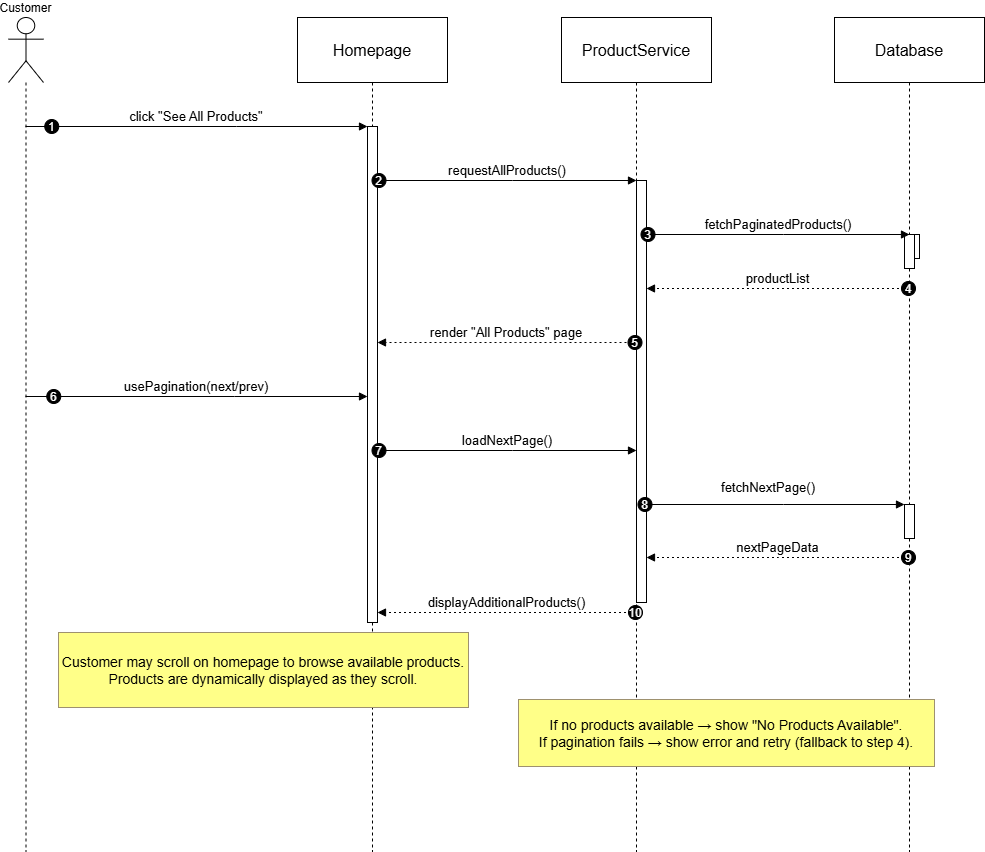

The diagram above was exported from draw.io. Its source (the exported page's mxGraphModel, read from the mxfile embedded in the PNG):
<mxGraphModel dx="938" dy="576" grid="1" gridSize="10" guides="1" tooltips="1" connect="1" arrows="1" fold="1" page="1" pageScale="1" pageWidth="850" pageHeight="1100" math="0" shadow="0">
  <root>
    <mxCell id="0" />
    <mxCell id="1" parent="0" />
    <mxCell id="PGY-TgEUq9DLEnqNjI4P-1" parent="1" style="shape=umlLifeline;perimeter=lifelinePerimeter;whiteSpace=wrap;container=1;dropTarget=0;collapsible=0;recursiveResize=0;outlineConnect=0;portConstraint=eastwest;newEdgeStyle={&quot;edgeStyle&quot;:&quot;elbowEdgeStyle&quot;,&quot;elbow&quot;:&quot;vertical&quot;,&quot;curved&quot;:0,&quot;rounded&quot;:0};participant=umlActor;verticalAlign=bottom;labelPosition=center;verticalLabelPosition=top;align=center;size=65;" value="Customer" vertex="1">
      <mxGeometry height="834" width="35" x="20" y="20" as="geometry" />
    </mxCell>
    <mxCell id="PGY-TgEUq9DLEnqNjI4P-2" parent="1" style="shape=umlLifeline;perimeter=lifelinePerimeter;whiteSpace=wrap;container=1;dropTarget=0;collapsible=0;recursiveResize=0;outlineConnect=0;portConstraint=eastwest;newEdgeStyle={&quot;edgeStyle&quot;:&quot;elbowEdgeStyle&quot;,&quot;elbow&quot;:&quot;vertical&quot;,&quot;curved&quot;:0,&quot;rounded&quot;:0};size=65;fontSize=16;" value="Homepage" vertex="1">
      <mxGeometry height="834" width="150" x="309" y="20" as="geometry" />
    </mxCell>
    <mxCell id="PGY-TgEUq9DLEnqNjI4P-3" parent="PGY-TgEUq9DLEnqNjI4P-2" style="points=[];perimeter=orthogonalPerimeter;outlineConnect=0;targetShapes=umlLifeline;portConstraint=eastwest;newEdgeStyle={&quot;edgeStyle&quot;:&quot;elbowEdgeStyle&quot;,&quot;elbow&quot;:&quot;vertical&quot;,&quot;curved&quot;:0,&quot;rounded&quot;:0}" value="" vertex="1">
      <mxGeometry height="496" width="10" x="70" y="109" as="geometry" />
    </mxCell>
    <mxCell id="PGY-TgEUq9DLEnqNjI4P-4" parent="1" style="shape=umlLifeline;perimeter=lifelinePerimeter;whiteSpace=wrap;container=1;dropTarget=0;collapsible=0;recursiveResize=0;outlineConnect=0;portConstraint=eastwest;newEdgeStyle={&quot;edgeStyle&quot;:&quot;elbowEdgeStyle&quot;,&quot;elbow&quot;:&quot;vertical&quot;,&quot;curved&quot;:0,&quot;rounded&quot;:0};size=65;fontSize=16;" value="ProductService" vertex="1">
      <mxGeometry height="834" width="150" x="573" y="20" as="geometry" />
    </mxCell>
    <mxCell id="PGY-TgEUq9DLEnqNjI4P-5" parent="PGY-TgEUq9DLEnqNjI4P-4" style="points=[];perimeter=orthogonalPerimeter;outlineConnect=0;targetShapes=umlLifeline;portConstraint=eastwest;newEdgeStyle={&quot;edgeStyle&quot;:&quot;elbowEdgeStyle&quot;,&quot;elbow&quot;:&quot;vertical&quot;,&quot;curved&quot;:0,&quot;rounded&quot;:0}" value="" vertex="1">
      <mxGeometry height="422" width="10" x="75" y="163" as="geometry" />
    </mxCell>
    <mxCell id="PGY-TgEUq9DLEnqNjI4P-6" parent="1" style="shape=umlLifeline;perimeter=lifelinePerimeter;whiteSpace=wrap;container=1;dropTarget=0;collapsible=0;recursiveResize=0;outlineConnect=0;portConstraint=eastwest;newEdgeStyle={&quot;edgeStyle&quot;:&quot;elbowEdgeStyle&quot;,&quot;elbow&quot;:&quot;vertical&quot;,&quot;curved&quot;:0,&quot;rounded&quot;:0};size=65;fontSize=16;" value="Database" vertex="1">
      <mxGeometry height="834" width="150" x="846" y="20" as="geometry" />
    </mxCell>
    <mxCell id="PGY-TgEUq9DLEnqNjI4P-7" parent="PGY-TgEUq9DLEnqNjI4P-6" style="points=[];perimeter=orthogonalPerimeter;outlineConnect=0;targetShapes=umlLifeline;portConstraint=eastwest;newEdgeStyle={&quot;edgeStyle&quot;:&quot;elbowEdgeStyle&quot;,&quot;elbow&quot;:&quot;vertical&quot;,&quot;curved&quot;:0,&quot;rounded&quot;:0}" value="" vertex="1">
      <mxGeometry height="24" width="10" x="75" y="217" as="geometry" />
    </mxCell>
    <mxCell id="PGY-TgEUq9DLEnqNjI4P-8" parent="PGY-TgEUq9DLEnqNjI4P-6" style="points=[];perimeter=orthogonalPerimeter;outlineConnect=0;targetShapes=umlLifeline;portConstraint=eastwest;newEdgeStyle={&quot;edgeStyle&quot;:&quot;elbowEdgeStyle&quot;,&quot;elbow&quot;:&quot;vertical&quot;,&quot;curved&quot;:0,&quot;rounded&quot;:0}" value="" vertex="1">
      <mxGeometry height="34" width="10" x="70" y="217" as="geometry" />
    </mxCell>
    <mxCell id="PGY-TgEUq9DLEnqNjI4P-9" parent="PGY-TgEUq9DLEnqNjI4P-6" style="points=[];perimeter=orthogonalPerimeter;outlineConnect=0;targetShapes=umlLifeline;portConstraint=eastwest;newEdgeStyle={&quot;edgeStyle&quot;:&quot;elbowEdgeStyle&quot;,&quot;elbow&quot;:&quot;vertical&quot;,&quot;curved&quot;:0,&quot;rounded&quot;:0}" value="" vertex="1">
      <mxGeometry height="34" width="10" x="70" y="487" as="geometry" />
    </mxCell>
    <mxCell id="PGY-TgEUq9DLEnqNjI4P-10" edge="1" parent="1" source="PGY-TgEUq9DLEnqNjI4P-1" style="verticalAlign=bottom;edgeStyle=elbowEdgeStyle;elbow=vertical;curved=0;rounded=0;endArrow=block;fontSize=13;" target="PGY-TgEUq9DLEnqNjI4P-3" value="click &quot;See All Products&quot;">
      <mxGeometry relative="1" as="geometry">
        <Array as="points">
          <mxPoint x="248" y="129" />
        </Array>
      </mxGeometry>
    </mxCell>
    <mxCell id="PGY-TgEUq9DLEnqNjI4P-11" parent="PGY-TgEUq9DLEnqNjI4P-10" style="ellipse;aspect=fixed;fillColor=#000000;align=center;fontColor=#FFFFFF;" value="1" vertex="1">
      <mxGeometry height="14" relative="1" width="14" as="geometry">
        <mxPoint x="-151.75" y="-7" as="offset" />
      </mxGeometry>
    </mxCell>
    <mxCell id="PGY-TgEUq9DLEnqNjI4P-12" edge="1" parent="1" source="PGY-TgEUq9DLEnqNjI4P-3" style="verticalAlign=bottom;edgeStyle=elbowEdgeStyle;elbow=vertical;curved=0;rounded=0;endArrow=block;fontSize=13;" target="PGY-TgEUq9DLEnqNjI4P-5" value="requestAllProducts()">
      <mxGeometry relative="1" as="geometry">
        <Array as="points">
          <mxPoint x="524" y="183" />
        </Array>
      </mxGeometry>
    </mxCell>
    <mxCell id="PGY-TgEUq9DLEnqNjI4P-13" parent="PGY-TgEUq9DLEnqNjI4P-12" style="ellipse;aspect=fixed;fillColor=#000000;align=center;fontColor=#FFFFFF;" value="2" vertex="1">
      <mxGeometry height="14" relative="1" width="14" as="geometry">
        <mxPoint x="-135.5" y="-7" as="offset" />
      </mxGeometry>
    </mxCell>
    <mxCell id="PGY-TgEUq9DLEnqNjI4P-14" edge="1" parent="1" source="PGY-TgEUq9DLEnqNjI4P-5" style="verticalAlign=bottom;edgeStyle=elbowEdgeStyle;elbow=vertical;curved=0;rounded=0;endArrow=block;fontSize=13;" target="PGY-TgEUq9DLEnqNjI4P-7" value="fetchPaginatedProducts()">
      <mxGeometry relative="1" as="geometry">
        <Array as="points">
          <mxPoint x="795" y="237" />
        </Array>
      </mxGeometry>
    </mxCell>
    <mxCell id="PGY-TgEUq9DLEnqNjI4P-15" parent="PGY-TgEUq9DLEnqNjI4P-14" style="ellipse;aspect=fixed;fillColor=#000000;align=center;fontColor=#FFFFFF;" value="3" vertex="1">
      <mxGeometry height="14" relative="1" width="14" as="geometry">
        <mxPoint x="-137.5" y="-7" as="offset" />
      </mxGeometry>
    </mxCell>
    <mxCell id="PGY-TgEUq9DLEnqNjI4P-16" edge="1" parent="1" source="PGY-TgEUq9DLEnqNjI4P-6" style="verticalAlign=bottom;edgeStyle=elbowEdgeStyle;elbow=vertical;curved=0;rounded=0;dashed=1;dashPattern=2 3;endArrow=block;fontSize=13;" target="PGY-TgEUq9DLEnqNjI4P-5" value="productList">
      <mxGeometry relative="1" as="geometry">
        <Array as="points">
          <mxPoint x="798" y="291" />
        </Array>
      </mxGeometry>
    </mxCell>
    <mxCell id="PGY-TgEUq9DLEnqNjI4P-17" parent="PGY-TgEUq9DLEnqNjI4P-16" style="ellipse;aspect=fixed;fillColor=#000000;align=center;fontColor=#FFFFFF;" value="4" vertex="1">
      <mxGeometry height="14" relative="1" width="14" as="geometry">
        <mxPoint x="123.5" y="-7" as="offset" />
      </mxGeometry>
    </mxCell>
    <mxCell id="PGY-TgEUq9DLEnqNjI4P-18" edge="1" parent="1" source="PGY-TgEUq9DLEnqNjI4P-5" style="verticalAlign=bottom;edgeStyle=elbowEdgeStyle;elbow=vertical;curved=0;rounded=0;dashed=1;dashPattern=2 3;endArrow=block;fontSize=13;" target="PGY-TgEUq9DLEnqNjI4P-3" value="render &quot;All Products&quot; page">
      <mxGeometry relative="1" as="geometry">
        <Array as="points">
          <mxPoint x="527" y="345" />
        </Array>
      </mxGeometry>
    </mxCell>
    <mxCell id="PGY-TgEUq9DLEnqNjI4P-19" parent="PGY-TgEUq9DLEnqNjI4P-18" style="ellipse;aspect=fixed;fillColor=#000000;align=center;fontColor=#FFFFFF;" value="5" vertex="1">
      <mxGeometry height="14" relative="1" width="14" as="geometry">
        <mxPoint x="121.5" y="-7" as="offset" />
      </mxGeometry>
    </mxCell>
    <mxCell id="PGY-TgEUq9DLEnqNjI4P-20" edge="1" parent="1" source="PGY-TgEUq9DLEnqNjI4P-1" style="verticalAlign=bottom;edgeStyle=elbowEdgeStyle;elbow=vertical;curved=0;rounded=0;endArrow=block;fontSize=13;" target="PGY-TgEUq9DLEnqNjI4P-3" value="usePagination(next/prev)">
      <mxGeometry relative="1" as="geometry">
        <Array as="points">
          <mxPoint x="246" y="399" />
        </Array>
      </mxGeometry>
    </mxCell>
    <mxCell id="PGY-TgEUq9DLEnqNjI4P-21" parent="PGY-TgEUq9DLEnqNjI4P-20" style="ellipse;aspect=fixed;fillColor=#000000;align=center;fontColor=#FFFFFF;" value="6" vertex="1">
      <mxGeometry height="14" relative="1" width="14" as="geometry">
        <mxPoint x="-149.75" y="-7" as="offset" />
      </mxGeometry>
    </mxCell>
    <mxCell id="PGY-TgEUq9DLEnqNjI4P-22" edge="1" parent="1" source="PGY-TgEUq9DLEnqNjI4P-3" style="verticalAlign=bottom;edgeStyle=elbowEdgeStyle;elbow=vertical;curved=0;rounded=0;endArrow=block;fontSize=13;" target="PGY-TgEUq9DLEnqNjI4P-5" value="loadNextPage()">
      <mxGeometry relative="1" as="geometry">
        <Array as="points">
          <mxPoint x="524" y="453" />
        </Array>
      </mxGeometry>
    </mxCell>
    <mxCell id="PGY-TgEUq9DLEnqNjI4P-23" parent="PGY-TgEUq9DLEnqNjI4P-22" style="ellipse;aspect=fixed;fillColor=#000000;align=center;fontColor=#FFFFFF;" value="7" vertex="1">
      <mxGeometry height="14" relative="1" width="14" as="geometry">
        <mxPoint x="-135.5" y="-7" as="offset" />
      </mxGeometry>
    </mxCell>
    <mxCell id="PGY-TgEUq9DLEnqNjI4P-24" edge="1" parent="1" source="PGY-TgEUq9DLEnqNjI4P-5" style="verticalAlign=bottom;edgeStyle=elbowEdgeStyle;elbow=vertical;curved=0;rounded=0;endArrow=block;fontSize=13;" target="PGY-TgEUq9DLEnqNjI4P-9" value="fetchNextPage()">
      <mxGeometry relative="1" x="-0.0543" y="7" as="geometry">
        <mxPoint as="offset" />
        <Array as="points">
          <mxPoint x="795" y="507" />
        </Array>
      </mxGeometry>
    </mxCell>
    <mxCell id="PGY-TgEUq9DLEnqNjI4P-25" parent="PGY-TgEUq9DLEnqNjI4P-24" style="ellipse;aspect=fixed;fillColor=#000000;align=center;fontColor=#FFFFFF;" value="8" vertex="1">
      <mxGeometry height="14" relative="1" width="14" as="geometry">
        <mxPoint x="-137.5" y="-7" as="offset" />
      </mxGeometry>
    </mxCell>
    <mxCell id="PGY-TgEUq9DLEnqNjI4P-26" edge="1" parent="1" source="PGY-TgEUq9DLEnqNjI4P-6" style="verticalAlign=bottom;edgeStyle=elbowEdgeStyle;elbow=vertical;curved=0;rounded=0;dashed=1;dashPattern=2 3;endArrow=block;fontSize=13;" target="PGY-TgEUq9DLEnqNjI4P-5" value="nextPageData">
      <mxGeometry relative="1" as="geometry">
        <Array as="points">
          <mxPoint x="790" y="560" />
        </Array>
      </mxGeometry>
    </mxCell>
    <mxCell id="PGY-TgEUq9DLEnqNjI4P-27" parent="PGY-TgEUq9DLEnqNjI4P-26" style="ellipse;aspect=fixed;fillColor=#000000;align=center;fontColor=#FFFFFF;" value="9" vertex="1">
      <mxGeometry height="14" relative="1" width="14" as="geometry">
        <mxPoint x="123.5" y="-7" as="offset" />
      </mxGeometry>
    </mxCell>
    <mxCell id="PGY-TgEUq9DLEnqNjI4P-28" edge="1" parent="1" source="PGY-TgEUq9DLEnqNjI4P-4" style="verticalAlign=bottom;edgeStyle=elbowEdgeStyle;elbow=vertical;curved=0;rounded=0;dashed=1;dashPattern=2 3;endArrow=block;fontSize=13;" target="PGY-TgEUq9DLEnqNjI4P-3" value="displayAdditionalProducts()">
      <mxGeometry relative="1" x="-0.0019" as="geometry">
        <mxPoint as="offset" />
        <Array as="points">
          <mxPoint x="527" y="615" />
        </Array>
      </mxGeometry>
    </mxCell>
    <mxCell id="PGY-TgEUq9DLEnqNjI4P-29" parent="PGY-TgEUq9DLEnqNjI4P-28" style="ellipse;aspect=fixed;fillColor=#000000;align=center;fontColor=#FFFFFF;" value="10" vertex="1">
      <mxGeometry height="14" relative="1" width="14" as="geometry">
        <mxPoint x="121.5" y="-7" as="offset" />
      </mxGeometry>
    </mxCell>
    <mxCell id="PGY-TgEUq9DLEnqNjI4P-30" parent="1" style="fillColor=#ffff88;strokeColor=#9E916F;fontSize=14;" value="Customer may scroll on homepage to browse available products.&#10;Products are dynamically displayed as they scroll." vertex="1">
      <mxGeometry height="75" width="410" x="70" y="635" as="geometry" />
    </mxCell>
    <mxCell id="PGY-TgEUq9DLEnqNjI4P-31" parent="1" style="fillColor=#ffff88;strokeColor=#9E916F;fontSize=14;" value="If no products available → show &quot;No Products Available&quot;.&#10;If pagination fails → show error and retry (fallback to step 4)." vertex="1">
      <mxGeometry height="67" width="416" x="530" y="702" as="geometry" />
    </mxCell>
  </root>
</mxGraphModel>